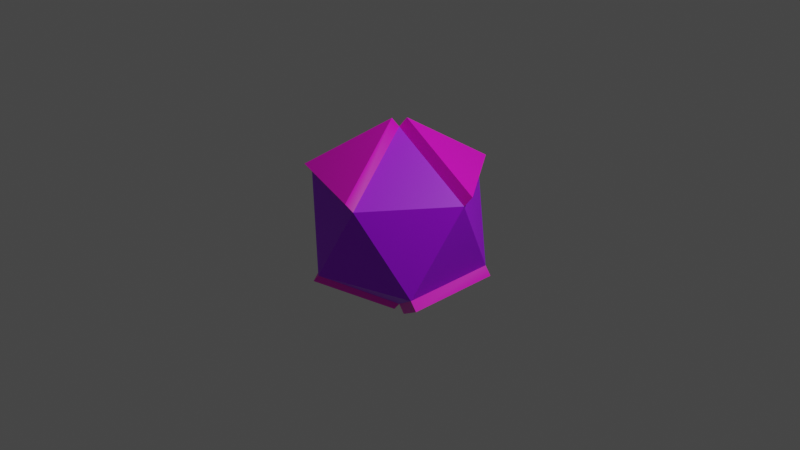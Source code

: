 # Source: Advanced__unit.001.blend  (saved by Blender 2.90.8; exported with 4.5.12 LTS)
import bpy
from mathutils import Matrix  # noqa: F401  (used for matrix-valued properties, if any)

bpy.ops.wm.read_factory_settings(use_empty=True)
scene = bpy.context.scene
scene.name = 'Scene'

# ---- collections
col_collection = bpy.data.collections.new('Collection'); scene.collection.children.link(col_collection)

# ---- images (referenced by path relative to the original .blend; pixels are not part of the script)
import os
ASSET_DIR = os.environ.get("B2B_ASSET_DIR", "")  # directory of the original .blend (textures are referenced by path, not embedded)
HERE = os.path.dirname(os.path.abspath(__file__))  # packed textures are extracted next to this script under _unpacked/

def load_image(name, relpath, width, height, colorspace="sRGB"):
    """Load a texture the original file referenced (path relative to the .blend, or extracted next to this script)."""
    p = next((c for c in (os.path.join(HERE, relpath), os.path.join(ASSET_DIR, relpath)) if relpath and os.path.exists(c)), "")
    if p:
        img = bpy.data.images.load(p, check_existing=True)
        img.name = name
    else:  # same state as the original file: an image datablock whose file is absent (Cycles renders it pink)
        img = bpy.data.images.new(name, width, height)
        img.source = "FILE"
        img.filepath = "//" + (relpath or name)
    img.colorspace_settings.name = colorspace
    return img
img_bake = load_image('bake', 'advancedBaked.png', 1024, 1024, 'sRGB')

# ---- materials (node trees are filled in below, after node groups)
mat_material_001 = bpy.data.materials.new('Material.001')

# ---- material node trees
mat_material_001.use_nodes = True; mat_material_001.node_tree.nodes.clear()
_N = mat_material_001.node_tree.nodes; _L = mat_material_001.node_tree.links
n0 = _N.new('ShaderNodeBsdfPrincipled'); n0.name = 'Principled BSDF'; n0.location = (10, 300)
n0.distribution = 'GGX'
n0.subsurface_method = 'BURLEY'
n0.inputs[3].default_value = 1.45
n0.inputs[27].default_value = (0.0, 0.0, 0.0, 1.0)
n0.inputs[28].default_value = 1.0
n1 = _N.new('ShaderNodeOutputMaterial'); n1.name = 'Material Output'; n1.location = (300, 300)
n2 = _N.new('ShaderNodeAttribute'); n2.name = 'Attribute'; n2.location = (-269, 209)
n2.attribute_name = 'Col'
n3 = _N.new('ShaderNodeTexImage'); n3.name = 'Image Texture'; n3.location = (-347, 493)
n3.image = img_bake
_L.new(n0.outputs[0], n1.inputs[0])
_L.new(n2.outputs[0], n0.inputs[0])
n1.is_active_output = True

# ---- world
world_world = bpy.data.worlds.new('World'); scene.world = world_world
world_world.use_nodes = True; world_world.node_tree.nodes.clear()
_N = world_world.node_tree.nodes; _L = world_world.node_tree.links
n0 = _N.new('ShaderNodeOutputWorld'); n0.name = 'World Output'; n0.location = (300, 300)
n1 = _N.new('ShaderNodeBackground'); n1.name = 'Background'; n1.location = (10, 300)
n1.inputs[0].default_value = (0.05088, 0.05088, 0.05088, 1.0)
_L.new(n1.outputs[0], n0.inputs[0])
n0.is_active_output = True
world_world.color = (0.05088, 0.05088, 0.05088)
world_world.use_sun_shadow = False
world_world.sun_shadow_jitter_overblur = 0.0

# ---- cameras
cam_camera = bpy.data.cameras.new('Camera')
cam_camera.clip_end = 100.0
cam_camera.ortho_scale = 7.314

# ---- lights
light_light = bpy.data.lights.new('Light', 'POINT')
light_light.transmission_factor = 0.0
light_light.energy = 1000.0
light_light.shadow_soft_size = 0.1
light_light.shadow_maximum_resolution = 0.006
light_light.use_absolute_resolution = True

# ---- meshes
me_icosphere = bpy.data.meshes.new('Icosphere')
me_icosphere.from_pydata([(0.0, 0.0, -1.0), (0.7236, -0.5257, -0.4472), (-0.2764, -0.8506, -0.4472), (-0.8944, 0.0, -0.4472), (-0.2764, 0.8506, -0.4472), (0.7236, 0.5257, -0.4472), (0.2764, -0.8506, 0.4472), (-0.7236, -0.5257, 0.4472), (-0.7236, 0.5257, 0.4472), (0.2764, 0.8506, 0.4472), (0.8944, 0.0, 0.4472), (0.0, 0.0, 1.0), (0.2522, -0.925, 0.5495), (-0.7477, -0.6, 0.5495), (-0.02415, -0.07431, 1.102), (0.3382, 0.8955, 0.5472), (0.9562, 0.04489, 0.5472), (0.06179, 0.04489, 1.1), (-0.973, 0.05706, -0.4658), (-0.3549, 0.9077, -0.4658), (-0.8021, 0.5828, 0.4287), (0.07016, 0.0, -1.092), (0.7938, -0.5257, -0.5391), (0.7938, 0.5257, -0.5391), (-0.04156, -0.0302, -1.067), (-0.3179, -0.8808, -0.5145), (-0.936, -0.0302, -0.5145)], [], [(0, 1, 2), (0, 5, 23, 21), (2, 3, 26, 25), (0, 3, 4), (0, 4, 5), (1, 5, 10), (2, 1, 6), (3, 2, 7), (3, 8, 20, 18), (5, 4, 9), (1, 10, 6), (2, 6, 7), (3, 7, 8), (4, 8, 9), (5, 9, 10), (6, 10, 11), (11, 7, 13, 14), (8, 7, 11), (9, 8, 11), (9, 11, 17, 15), (13, 12, 14), (6, 11, 14, 12), (7, 6, 12, 13), (16, 15, 17), (11, 10, 16, 17), (10, 9, 15, 16), (19, 18, 20), (8, 4, 19, 20), (4, 3, 18, 19), (22, 21, 23), (5, 1, 22, 23), (1, 0, 21, 22), (24, 25, 26), (3, 0, 24, 26), (0, 2, 25, 24)])
_uv = me_icosphere.uv_layers.new(name='UVMap')
_uv.uv.foreach_set('vector', [0.8182, 0.0, 0.7273, 0.1575, 0.9091, 0.1575, 0.4545, 0.0, 0.5455, 0.1575, 0.5455, 0.1575, 0.4545, 0.0, 0.0, 0.1575, 0.1818, 0.1575, 0.1818, 0.1575, 0.0, 0.1575, 0.2727, 0.0, 0.1818, 0.1575, 0.3636, 0.1575, 0.4545, 0.0, 0.3636, 0.1575, 0.5455, 0.1575, 0.7273, 0.1575, 0.5455, 0.1575, 0.6364, 0.3149, 0.9091, 0.1575, 0.7273, 0.1575, 0.8182, 0.3149, 0.1818, 0.1575, 0.0, 0.1575, 0.09091, 0.3149, 0.1818, 0.1575, 0.2727, 0.3149, 0.2727, 0.3149, 0.1818, 0.1575, 0.5455, 0.1575, 0.3636, 0.1575, 0.4545, 0.3149, 0.7273, 0.1575, 0.6364, 0.3149, 0.8182, 0.3149, 0.9091, 0.1575, 0.8182, 0.3149, 1.0, 0.3149, 0.1818, 0.1575, 0.09091, 0.3149, 0.2727, 0.3149, 0.3636, 0.1575, 0.2727, 0.3149, 0.4545, 0.3149, 0.5455, 0.1575, 0.4545, 0.3149, 0.6364, 0.3149, 0.8182, 0.3149, 0.6364, 0.3149, 0.7273, 0.4724, 0.1818, 0.4724, 0.09091, 0.3149, 0.09091, 0.3149, 0.1818, 0.4724, 0.2727, 0.3149, 0.09091, 0.3149, 0.1818, 0.4724, 0.4545, 0.3149, 0.2727, 0.3149, 0.3636, 0.4724, 0.4545, 0.3149, 0.3636, 0.4724, 0.3636, 0.4724, 0.4545, 0.3149, 1.0, 0.3149, 0.8182, 0.3149, 0.9091, 0.4724, 0.8182, 0.3149, 0.7273, 0.4724, 0.7273, 0.4724, 0.8182, 0.3149, 1.0, 0.3149, 0.8182, 0.3149, 0.8182, 0.3149, 1.0, 0.3149, 0.6364, 0.3149, 0.4545, 0.3149, 0.5455, 0.4724, 0.7273, 0.4724, 0.6364, 0.3149, 0.6364, 0.3149, 0.7273, 0.4724, 0.6364, 0.3149, 0.4545, 0.3149, 0.4545, 0.3149, 0.6364, 0.3149, 0.3636, 0.1575, 0.1818, 0.1575, 0.2727, 0.3149, 0.2727, 0.3149, 0.3636, 0.1575, 0.3636, 0.1575, 0.2727, 0.3149, 0.3636, 0.1575, 0.1818, 0.1575, 0.1818, 0.1575, 0.3636, 0.1575, 0.7273, 0.1575, 0.6364, 0.0, 0.5455, 0.1575, 0.5455, 0.1575, 0.7273, 0.1575, 0.7273, 0.1575, 0.5455, 0.1575, 0.7273, 0.1575, 0.8182, 0.0, 0.8182, 0.0, 0.7273, 0.1575, 0.09091, 0.0, 0.0, 0.1575, 0.1818, 0.1575, 0.1818, 0.1575, 0.2727, 0.0, 0.2727, 0.0, 0.1818, 0.1575, 0.8182, 0.0, 0.9091, 0.1575, 0.9091, 0.1575, 0.8182, 0.0])
_ca = me_icosphere.color_attributes.new('Col', 'BYTE_COLOR', 'CORNER')
_ca.data.foreach_set('color', [0.4233, 0.0006071, 1.0, 1.0, 0.4233, 0.002428, 1.0, 1.0, 0.4233, 0.0006071, 1.0, 1.0, 1.0, 0.0, 0.7305, 1.0, 1.0, 0.04092, 0.7454, 1.0, 1.0, 0.003035, 0.7305, 1.0, 1.0, 0.0009106, 0.7305, 1.0, 1.0, 0.0006071, 0.7305, 1.0, 1.0, 0.002428, 0.7305, 1.0, 1.0, 0.004025, 0.7305, 1.0, 1.0, 0.002732, 0.7305, 1.0, 0.4233, 0.0006071, 1.0, 1.0, 0.4233, 0.0006071, 1.0, 1.0, 0.4564, 0.04231, 1.0, 1.0, 0.4233, 0.0006071, 1.0, 1.0, 0.4564, 0.04231, 1.0, 1.0, 0.4233, 0.001821, 1.0, 1.0, 0.4233, 0.002428, 1.0, 1.0, 0.4233, 0.001821, 1.0, 1.0, 0.4233, 0.0006071, 1.0, 1.0, 0.4233, 0.0006071, 1.0, 1.0, 0.4233, 0.002428, 1.0, 1.0, 0.4233, 0.0006071, 1.0, 1.0, 0.4233, 0.0006071, 1.0, 1.0, 0.4233, 0.0006071, 1.0, 1.0, 0.4233, 0.0006071, 1.0, 1.0, 1.0, 0.0, 0.7305, 1.0, 1.0, 0.0003035, 0.7305, 1.0, 1.0, 0.0, 0.7305, 1.0, 1.0, 0.0003035, 0.7305, 1.0, 0.4233, 0.001821, 1.0, 1.0, 0.4564, 0.04231, 1.0, 1.0, 0.4233, 0.0006071, 1.0, 1.0, 0.4233, 0.002428, 1.0, 1.0, 0.4233, 0.0006071, 1.0, 1.0, 0.4233, 0.0006071, 1.0, 1.0, 0.4233, 0.0006071, 1.0, 1.0, 0.4233, 0.0006071, 1.0, 1.0, 0.4233, 0.0006071, 1.0, 1.0, 0.4233, 0.0006071, 1.0, 1.0, 0.4233, 0.0006071, 1.0, 1.0, 0.4233, 0.0006071, 1.0, 1.0, 0.4564, 0.04231, 1.0, 1.0, 0.4233, 0.0006071, 1.0, 1.0, 0.4233, 0.0006071, 1.0, 1.0, 0.4233, 0.001821, 1.0, 1.0, 0.4233, 0.0006071, 1.0, 1.0, 0.4233, 0.0006071, 1.0, 1.0, 0.4233, 0.0006071, 1.0, 1.0, 0.4233, 0.0006071, 1.0, 1.0, 0.4233, 0.0006071, 1.0, 1.0, 1.0, 0.0, 0.7305, 1.0, 1.0, 0.0006071, 0.7305, 1.0, 1.0, 0.0, 0.7305, 1.0, 1.0, 0.0003035, 0.7305, 1.0, 0.4233, 0.0006071, 1.0, 1.0, 0.4233, 0.0006071, 1.0, 1.0, 0.4233, 0.0006071, 1.0, 1.0, 0.4233, 0.0006071, 1.0, 1.0, 0.4233, 0.0006071, 1.0, 1.0, 0.4233, 0.0006071, 1.0, 1.0, 1.0, 0.0003035, 0.7305, 1.0, 1.0, 0.0, 0.7305, 1.0, 1.0, 0.0006071, 0.7305, 1.0, 1.0, 0.002732, 0.7305, 1.0, 1.0, 0.0, 0.7305, 1.0, 1.0, 0.001518, 0.7305, 1.0, 1.0, 0.0003035, 0.7305, 1.0, 1.0, 0.1195, 0.7682, 1.0, 1.0, 0.0, 0.7305, 1.0, 1.0, 0.0003035, 0.7305, 1.0, 1.0, 0.001518, 0.7305, 1.0, 1.0, 0.0006071, 0.7305, 1.0, 1.0, 0.1195, 0.7682, 1.0, 1.0, 0.001518, 0.7305, 1.0, 1.0, 0.0, 0.7305, 1.0, 1.0, 0.0, 0.7305, 1.0, 1.0, 0.002732, 0.7305, 1.0, 1.0, 0.0006071, 0.7305, 1.0, 1.0, 0.0, 0.7305, 1.0, 1.0, 0.0, 0.7305, 1.0, 1.0, 0.0, 0.7305, 1.0, 1.0, 0.0006071, 0.7305, 1.0, 1.0, 0.0, 0.7305, 1.0, 1.0, 0.0003035, 0.7305, 1.0, 1.0, 0.002732, 0.7305, 1.0, 1.0, 0.0, 0.7305, 1.0, 1.0, 0.006049, 0.7305, 1.0, 1.0, 0.0003035, 0.7305, 1.0, 1.0, 0.0, 0.7305, 1.0, 1.0, 0.0003035, 0.7305, 1.0, 1.0, 0.0, 0.7305, 1.0, 1.0, 0.006049, 0.7305, 1.0, 1.0, 0.0, 0.7305, 1.0, 1.0, 0.0, 0.7305, 1.0, 1.0, 0.0, 0.7305, 1.0, 1.0, 0.0003035, 0.7305, 1.0, 1.0, 0.006049, 0.7305, 1.0, 1.0, 0.008568, 0.7305, 1.0, 1.0, 0.0009106, 0.7305, 1.0, 1.0, 0.003035, 0.7305, 1.0, 1.0, 0.04092, 0.7454, 1.0, 1.0, 0.005605, 0.7305, 1.0, 1.0, 0.008568, 0.7305, 1.0, 1.0, 0.003035, 0.7305, 1.0, 1.0, 0.005605, 0.7305, 1.0, 1.0, 0.0, 0.7305, 1.0, 1.0, 0.0009106, 0.7305, 1.0, 1.0, 0.008568, 0.7305, 1.0, 1.0, 0.0, 0.7305, 1.0, 1.0, 0.002732, 0.7305, 1.0, 1.0, 0.004025, 0.7305, 1.0, 1.0, 0.002428, 0.7305, 1.0, 1.0, 0.0, 0.7305, 1.0, 1.0, 0.0, 0.7305, 1.0, 1.0, 0.004025, 0.7305, 1.0, 1.0, 0.0, 0.7305, 1.0, 1.0, 0.0006071, 0.7305, 1.0, 1.0, 0.002732, 0.7305, 1.0, 1.0, 0.0, 0.7305, 1.0])
me_icosphere.materials.append(mat_material_001)
me_icosphere.use_remesh_fix_poles = True
me_icosphere.use_remesh_preserve_attributes = False
me_icosphere.use_mirror_vertex_groups = False
me_icosphere.use_paint_bone_selection = False
me_icosphere.use_paint_mask = True
me_icosphere.update()

# ---- objects
ob_light = bpy.data.objects.new('Light', light_light)
ob_camera = bpy.data.objects.new('Camera', cam_camera)
ob_icosphere = bpy.data.objects.new('Icosphere', me_icosphere)

# ---- transforms, parenting, visibility, modifiers, constraints
ob_light.location = (4.076, 1.005, 5.904)
ob_light.rotation_euler = (0.6503, 0.05522, 1.866)
ob_light.lock_rotations_4d = False
ob_light.empty_display_type = 'ARROWS'
ob_light.color = (0.0, 0.0, 0.0, 0.0)
ob_light.lineart.crease_threshold = 0.0
ob_camera.location = (7.359, -6.926, 4.958)
ob_camera.rotation_euler = (1.109, 0.0, 0.8149)
ob_camera.lock_rotations_4d = False
ob_camera.empty_display_type = 'ARROWS'
ob_camera.color = (0.0, 0.0, 0.0, 0.0)
ob_camera.display_type = 'WIRE'
ob_camera.lineart.crease_threshold = 0.0
ob_icosphere.location = (0.0, 0.0, 0.0)
ob_icosphere.lineart.crease_threshold = 0.0

# ---- collection membership
col_collection.objects.link(ob_light)
col_collection.objects.link(ob_camera)
col_collection.objects.link(ob_icosphere)

# ---- scene / render settings (as saved in the file)
scene.camera = ob_camera
scene.frame_start = 1; scene.frame_end = 250; scene.frame_set(1)
scene.render.engine = 'CYCLES'
scene.cycles.use_denoising = False
scene.cycles.samples = 128
scene.cycles.sampling_pattern = 'TABULATED_SOBOL'
scene.cycles.use_adaptive_sampling = False
scene.cycles.use_light_tree = False
scene.view_settings.view_transform = 'Filmic'
bpy.context.view_layer.update()
